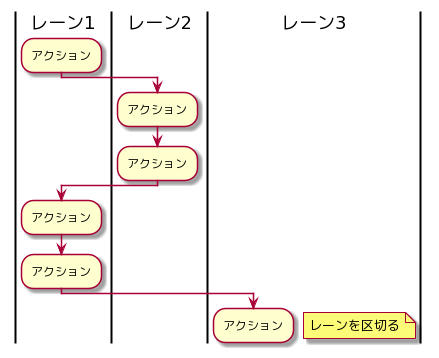

The diagram above was rendered by PlantUML. Its source (embedded in the PNG):
@startuml
|レーン1|
:アクション;
|レーン2|
:アクション;
:アクション;
|レーン1|
:アクション;
:アクション;
|レーン3|
:アクション;

floating note right :レーンを区切る
@enduml